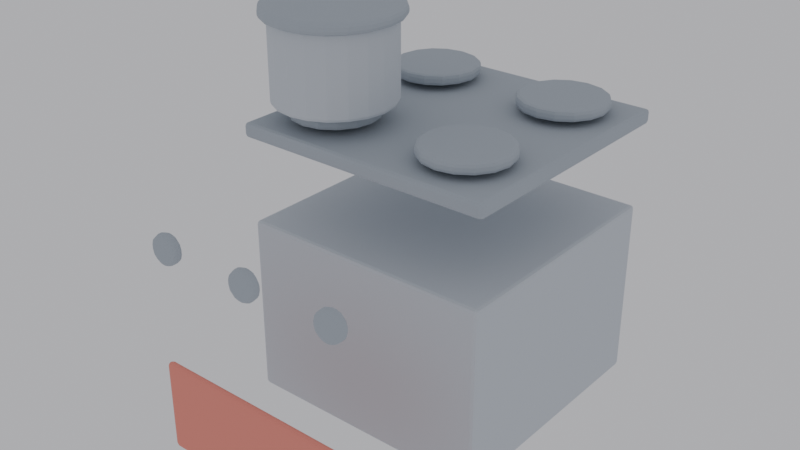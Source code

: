 # Source: Stove.blend  (saved by Blender 5.2.44; exported with 4.5.12 LTS)
import bpy
from mathutils import Matrix  # noqa: F401  (used for matrix-valued properties, if any)

bpy.ops.wm.read_factory_settings(use_empty=True)
scene = bpy.context.scene
scene.name = 'Scene'

# ---- materials (node trees are filled in below, after node groups)
mat_m_metal = bpy.data.materials.new('M_Metal')
mat_m_metaldark = bpy.data.materials.new('M_MetalDark')
mat_m_teama = bpy.data.materials.new('M_TeamA')

# ---- material node trees
mat_m_metal.use_nodes = True; mat_m_metal.node_tree.nodes.clear()
_N = mat_m_metal.node_tree.nodes; _L = mat_m_metal.node_tree.links
n0 = _N.new('ShaderNodeBsdfPrincipled'); n0.name = 'Principled BSDF'; n0.location = (-200, 100)
n0.inputs[0].default_value = (0.6039, 0.6471, 0.6941, 1.0)
n0.inputs[2].default_value = 0.9
n0.inputs[10].default_value = 0.005
n0.inputs[13].default_value = 0.2
n1 = _N.new('ShaderNodeOutputMaterial'); n1.name = 'Material Output'; n1.location = (200, 100)
_L.new(n0.outputs[0], n1.inputs[0])
n1.is_active_output = True
mat_m_metaldark.use_nodes = True; mat_m_metaldark.node_tree.nodes.clear()
_N = mat_m_metaldark.node_tree.nodes; _L = mat_m_metaldark.node_tree.links
n0 = _N.new('ShaderNodeBsdfPrincipled'); n0.name = 'Principled BSDF'; n0.location = (-200, 100)
n0.inputs[0].default_value = (0.4314, 0.4784, 0.5255, 1.0)
n0.inputs[2].default_value = 0.9
n0.inputs[10].default_value = 0.005
n0.inputs[13].default_value = 0.2
n1 = _N.new('ShaderNodeOutputMaterial'); n1.name = 'Material Output'; n1.location = (200, 100)
_L.new(n0.outputs[0], n1.inputs[0])
n1.is_active_output = True
mat_m_teama.use_nodes = True; mat_m_teama.node_tree.nodes.clear()
_N = mat_m_teama.node_tree.nodes; _L = mat_m_teama.node_tree.links
n0 = _N.new('ShaderNodeBsdfPrincipled'); n0.name = 'Principled BSDF'; n0.location = (-200, 100)
n0.inputs[0].default_value = (0.9059, 0.298, 0.2353, 1.0)
n0.inputs[2].default_value = 0.9
n0.inputs[10].default_value = 0.005
n0.inputs[13].default_value = 0.2
n1 = _N.new('ShaderNodeOutputMaterial'); n1.name = 'Material Output'; n1.location = (200, 100)
_L.new(n0.outputs[0], n1.inputs[0])
n1.is_active_output = True

# ---- world
world_world = bpy.data.worlds.new('World'); scene.world = world_world
world_world.use_nodes = True; world_world.node_tree.nodes.clear()
_N = world_world.node_tree.nodes; _L = world_world.node_tree.links
n0 = _N.new('ShaderNodeOutputWorld'); n0.name = 'World Output'; n0.location = (200, 100)
n1 = _N.new('ShaderNodeBackground'); n1.name = 'Background'; n1.location = (-200, 100)
n1.inputs[0].default_value = (0.9, 0.9, 0.95, 1.0)
n1.inputs[1].default_value = 0.6
_L.new(n1.outputs[0], n0.inputs[0])
n0.is_active_output = True
world_world.color = (0.05088, 0.05088, 0.05088)
world_world.sun_shadow_jitter_overblur = 0.0

# ---- meshes
me_cube_021 = bpy.data.meshes.new('Cube.021')
me_cube_021.from_pydata([(-0.34, -0.1675, -0.5325), (-0.34, -0.1675, -0.0325), (-0.34, 0.5325, -0.5325), (-0.34, 0.5325, -0.0325), (0.36, -0.1675, -0.5325), (0.36, -0.1675, -0.0325), (0.36, 0.5325, -0.5325), (0.36, 0.5325, -0.0325), (-0.35, -0.1775, 0.1975), (-0.35, -0.1775, 0.2375), (-0.35, 0.5425, 0.1975), (-0.35, 0.5425, 0.2375), (0.37, -0.1775, 0.1975), (0.37, -0.1775, 0.2375), (0.37, 0.5425, 0.1975), (0.37, 0.5425, 0.2375), (-0.19, 0.1025, 0.2525), (-0.19, 0.1025, 0.2825), (-0.1441, 0.09337, 0.2525), (-0.1441, 0.09337, 0.2825), (-0.1051, 0.06735, 0.2525), (-0.1051, 0.06735, 0.2825), (-0.07913, 0.02842, 0.2525), (-0.07913, 0.02842, 0.2825), (-0.07, -0.0175, 0.2525), (-0.07, -0.0175, 0.2825), (-0.07913, -0.06342, 0.2525), (-0.07913, -0.06342, 0.2825), (-0.1051, -0.1024, 0.2525), (-0.1051, -0.1024, 0.2825), (-0.1441, -0.1284, 0.2525), (-0.1441, -0.1284, 0.2825), (-0.19, -0.1375, 0.2525), (-0.19, -0.1375, 0.2825), (-0.2359, -0.1284, 0.2525), (-0.2359, -0.1284, 0.2825), (-0.2749, -0.1024, 0.2525), (-0.2749, -0.1024, 0.2825), (-0.3009, -0.06342, 0.2525), (-0.3009, -0.06342, 0.2825), (-0.31, -0.0175, 0.2525), (-0.31, -0.0175, 0.2825), (-0.3009, 0.02842, 0.2525), (-0.3009, 0.02842, 0.2825), (-0.2749, 0.06735, 0.2525), (-0.2749, 0.06735, 0.2825), (-0.2359, 0.09337, 0.2525), (-0.2359, 0.09337, 0.2825), (-0.19, 0.5025, 0.2525), (-0.19, 0.5025, 0.2825), (-0.1441, 0.4934, 0.2525), (-0.1441, 0.4934, 0.2825), (-0.1051, 0.4674, 0.2525), (-0.1051, 0.4674, 0.2825), (-0.07913, 0.4284, 0.2525), (-0.07913, 0.4284, 0.2825), (-0.07, 0.3825, 0.2525), (-0.07, 0.3825, 0.2825), (-0.07913, 0.3366, 0.2525), (-0.07913, 0.3366, 0.2825), (-0.1051, 0.2976, 0.2525), (-0.1051, 0.2976, 0.2825), (-0.1441, 0.2716, 0.2525), (-0.1441, 0.2716, 0.2825), (-0.19, 0.2625, 0.2525), (-0.19, 0.2625, 0.2825), (-0.2359, 0.2716, 0.2525), (-0.2359, 0.2716, 0.2825), (-0.2749, 0.2976, 0.2525), (-0.2749, 0.2976, 0.2825), (-0.3009, 0.3366, 0.2525), (-0.3009, 0.3366, 0.2825), (-0.31, 0.3825, 0.2525), (-0.31, 0.3825, 0.2825), (-0.3009, 0.4284, 0.2525), (-0.3009, 0.4284, 0.2825), (-0.2749, 0.4674, 0.2525), (-0.2749, 0.4674, 0.2825), (-0.2359, 0.4934, 0.2525), (-0.2359, 0.4934, 0.2825), (0.21, 0.1025, 0.2525), (0.21, 0.1025, 0.2825), (0.2559, 0.09337, 0.2525), (0.2559, 0.09337, 0.2825), (0.2949, 0.06735, 0.2525), (0.2949, 0.06735, 0.2825), (0.3209, 0.02842, 0.2525), (0.3209, 0.02842, 0.2825), (0.33, -0.0175, 0.2525), (0.33, -0.0175, 0.2825), (0.3209, -0.06342, 0.2525), (0.3209, -0.06342, 0.2825), (0.2949, -0.1024, 0.2525), (0.2949, -0.1024, 0.2825), (0.2559, -0.1284, 0.2525), (0.2559, -0.1284, 0.2825), (0.21, -0.1375, 0.2525), (0.21, -0.1375, 0.2825), (0.1641, -0.1284, 0.2525), (0.1641, -0.1284, 0.2825), (0.1251, -0.1024, 0.2525), (0.1251, -0.1024, 0.2825), (0.09913, -0.06342, 0.2525), (0.09913, -0.06342, 0.2825), (0.09, -0.0175, 0.2525), (0.09, -0.0175, 0.2825), (0.09913, 0.02842, 0.2525), (0.09913, 0.02842, 0.2825), (0.1251, 0.06735, 0.2525), (0.1251, 0.06735, 0.2825), (0.1641, 0.09337, 0.2525), (0.1641, 0.09337, 0.2825), (0.21, 0.5025, 0.2525), (0.21, 0.5025, 0.2825), (0.2559, 0.4934, 0.2525), (0.2559, 0.4934, 0.2825), (0.2949, 0.4674, 0.2525), (0.2949, 0.4674, 0.2825), (0.3209, 0.4284, 0.2525), (0.3209, 0.4284, 0.2825), (0.33, 0.3825, 0.2525), (0.33, 0.3825, 0.2825), (0.3209, 0.3366, 0.2525), (0.3209, 0.3366, 0.2825), (0.2949, 0.2976, 0.2525), (0.2949, 0.2976, 0.2825), (0.2559, 0.2716, 0.2525), (0.2559, 0.2716, 0.2825), (0.21, 0.2625, 0.2525), (0.21, 0.2625, 0.2825), (0.1641, 0.2716, 0.2525), (0.1641, 0.2716, 0.2825), (0.1251, 0.2976, 0.2525), (0.1251, 0.2976, 0.2825), (0.09913, 0.3366, 0.2525), (0.09913, 0.3366, 0.2825), (0.09, 0.3825, 0.2525), (0.09, 0.3825, 0.2825), (0.09913, 0.4284, 0.2525), (0.09913, 0.4284, 0.2825), (0.1251, 0.4674, 0.2525), (0.1251, 0.4674, 0.2825), (0.1641, 0.4934, 0.2525), (0.1641, 0.4934, 0.2825), (-0.19, 0.1425, 0.2875), (-0.19, 0.1425, 0.5075), (-0.1406, 0.1347, 0.2875), (-0.1406, 0.1347, 0.5075), (-0.09595, 0.1119, 0.2875), (-0.09595, 0.1119, 0.5075), (-0.06056, 0.07655, 0.2875), (-0.06056, 0.07655, 0.5075), (-0.03783, 0.03194, 0.2875), (-0.03783, 0.03194, 0.5075), (-0.03, -0.0175, 0.2875), (-0.03, -0.0175, 0.5075), (-0.03783, -0.06694, 0.2875), (-0.03783, -0.06694, 0.5075), (-0.06056, -0.1115, 0.2875), (-0.06056, -0.1115, 0.5075), (-0.09595, -0.1469, 0.2875), (-0.09595, -0.1469, 0.5075), (-0.1406, -0.1697, 0.2875), (-0.1406, -0.1697, 0.5075), (-0.19, -0.1775, 0.2875), (-0.19, -0.1775, 0.5075), (-0.2394, -0.1697, 0.2875), (-0.2394, -0.1697, 0.5075), (-0.284, -0.1469, 0.2875), (-0.284, -0.1469, 0.5075), (-0.3194, -0.1115, 0.2875), (-0.3194, -0.1115, 0.5075), (-0.3422, -0.06694, 0.2875), (-0.3422, -0.06694, 0.5075), (-0.35, -0.0175, 0.2875), (-0.35, -0.0175, 0.5075), (-0.3422, 0.03194, 0.2875), (-0.3422, 0.03194, 0.5075), (-0.3194, 0.07655, 0.2875), (-0.3194, 0.07655, 0.5075), (-0.284, 0.1119, 0.2875), (-0.284, 0.1119, 0.5075), (-0.2394, 0.1347, 0.2875), (-0.2394, 0.1347, 0.5075), (-0.19, 0.1625, 0.5025), (-0.19, 0.1625, 0.5325), (-0.1344, 0.1537, 0.5025), (-0.1344, 0.1537, 0.5325), (-0.0842, 0.1281, 0.5025), (-0.0842, 0.1281, 0.5325), (-0.04438, 0.0883, 0.5025), (-0.04438, 0.0883, 0.5325), (-0.01881, 0.03812, 0.5025), (-0.01881, 0.03812, 0.5325), (-0.01, -0.0175, 0.5025), (-0.01, -0.0175, 0.5325), (-0.01881, -0.07312, 0.5025), (-0.01881, -0.07312, 0.5325), (-0.04438, -0.1233, 0.5025), (-0.04438, -0.1233, 0.5325), (-0.0842, -0.1631, 0.5025), (-0.0842, -0.1631, 0.5325), (-0.1344, -0.1887, 0.5025), (-0.1344, -0.1887, 0.5325), (-0.19, -0.1975, 0.5025), (-0.19, -0.1975, 0.5325), (-0.2456, -0.1887, 0.5025), (-0.2456, -0.1887, 0.5325), (-0.2958, -0.1631, 0.5025), (-0.2958, -0.1631, 0.5325), (-0.3356, -0.1233, 0.5025), (-0.3356, -0.1233, 0.5325), (-0.3612, -0.07312, 0.5025), (-0.3612, -0.07312, 0.5325), (-0.37, -0.0175, 0.5025), (-0.37, -0.0175, 0.5325), (-0.3612, 0.03812, 0.5025), (-0.3612, 0.03812, 0.5325), (-0.3356, 0.0883, 0.5025), (-0.3356, 0.0883, 0.5325), (-0.2958, 0.1281, 0.5025), (-0.2958, 0.1281, 0.5325), (-0.2456, 0.1537, 0.5025), (-0.2456, 0.1537, 0.5325), (-0.24, -0.5125, 0.1075), (-0.24, -0.5425, 0.1075), (-0.22, -0.5125, 0.1021), (-0.22, -0.5425, 0.1021), (-0.2054, -0.5125, 0.0875), (-0.2054, -0.5425, 0.0875), (-0.2, -0.5125, 0.0675), (-0.2, -0.5425, 0.0675), (-0.2054, -0.5125, 0.0475), (-0.2054, -0.5425, 0.0475), (-0.22, -0.5125, 0.03286), (-0.22, -0.5425, 0.03286), (-0.24, -0.5125, 0.0275), (-0.24, -0.5425, 0.0275), (-0.26, -0.5125, 0.03286), (-0.26, -0.5425, 0.03286), (-0.2746, -0.5125, 0.0475), (-0.2746, -0.5425, 0.0475), (-0.28, -0.5125, 0.0675), (-0.28, -0.5425, 0.0675), (-0.2746, -0.5125, 0.0875), (-0.2746, -0.5425, 0.0875), (-0.26, -0.5125, 0.1021), (-0.26, -0.5425, 0.1021), (0.01, -0.5125, 0.1075), (0.01, -0.5425, 0.1075), (0.03, -0.5125, 0.1021), (0.03, -0.5425, 0.1021), (0.04464, -0.5125, 0.0875), (0.04464, -0.5425, 0.0875), (0.05, -0.5125, 0.0675), (0.05, -0.5425, 0.0675), (0.04464, -0.5125, 0.0475), (0.04464, -0.5425, 0.0475), (0.03, -0.5125, 0.03286), (0.03, -0.5425, 0.03286), (0.01, -0.5125, 0.0275), (0.01, -0.5425, 0.0275), (-0.01, -0.5125, 0.03286), (-0.01, -0.5425, 0.03286), (-0.02464, -0.5125, 0.0475), (-0.02464, -0.5425, 0.0475), (-0.03, -0.5125, 0.0675), (-0.03, -0.5425, 0.0675), (-0.02464, -0.5125, 0.0875), (-0.02464, -0.5425, 0.0875), (-0.01, -0.5125, 0.1021), (-0.01, -0.5425, 0.1021), (0.26, -0.5125, 0.1075), (0.26, -0.5425, 0.1075), (0.28, -0.5125, 0.1021), (0.28, -0.5425, 0.1021), (0.2946, -0.5125, 0.0875), (0.2946, -0.5425, 0.0875), (0.3, -0.5125, 0.0675), (0.3, -0.5425, 0.0675), (0.2946, -0.5125, 0.0475), (0.2946, -0.5425, 0.0475), (0.28, -0.5125, 0.03286), (0.28, -0.5425, 0.03286), (0.26, -0.5125, 0.0275), (0.26, -0.5425, 0.0275), (0.24, -0.5125, 0.03286), (0.24, -0.5425, 0.03286), (0.2254, -0.5125, 0.0475), (0.2254, -0.5425, 0.0475), (0.22, -0.5125, 0.0675), (0.22, -0.5425, 0.0675), (0.2254, -0.5125, 0.0875), (0.2254, -0.5425, 0.0875), (0.24, -0.5125, 0.1021), (0.24, -0.5425, 0.1021), (-0.29, -0.5275, -0.5075), (-0.29, -0.5275, -0.2575), (-0.29, -0.5075, -0.5075), (-0.29, -0.5075, -0.2575), (0.31, -0.5275, -0.5075), (0.31, -0.5275, -0.2575), (0.31, -0.5075, -0.5075), (0.31, -0.5075, -0.2575)], [], [(0, 1, 3, 2), (2, 3, 7, 6), (6, 7, 5, 4), (4, 5, 1, 0), (2, 6, 4, 0), (7, 3, 1, 5), (8, 9, 11, 10), (10, 11, 15, 14), (14, 15, 13, 12), (12, 13, 9, 8), (10, 14, 12, 8), (15, 11, 9, 13), (16, 17, 19, 18), (18, 19, 21, 20), (20, 21, 23, 22), (22, 23, 25, 24), (24, 25, 27, 26), (26, 27, 29, 28), (28, 29, 31, 30), (30, 31, 33, 32), (32, 33, 35, 34), (34, 35, 37, 36), (36, 37, 39, 38), (38, 39, 41, 40), (40, 41, 43, 42), (42, 43, 45, 44), (19, 17, 47, 45, 43, 41, 39, 37, 35, 33, 31, 29, 27, 25, 23, 21), (44, 45, 47, 46), (46, 47, 17, 16), (16, 18, 20, 22, 24, 26, 28, 30, 32, 34, 36, 38, 40, 42, 44, 46), (48, 49, 51, 50), (50, 51, 53, 52), (52, 53, 55, 54), (54, 55, 57, 56), (56, 57, 59, 58), (58, 59, 61, 60), (60, 61, 63, 62), (62, 63, 65, 64), (64, 65, 67, 66), (66, 67, 69, 68), (68, 69, 71, 70), (70, 71, 73, 72), (72, 73, 75, 74), (74, 75, 77, 76), (51, 49, 79, 77, 75, 73, 71, 69, 67, 65, 63, 61, 59, 57, 55, 53), (76, 77, 79, 78), (78, 79, 49, 48), (48, 50, 52, 54, 56, 58, 60, 62, 64, 66, 68, 70, 72, 74, 76, 78), (80, 81, 83, 82), (82, 83, 85, 84), (84, 85, 87, 86), (86, 87, 89, 88), (88, 89, 91, 90), (90, 91, 93, 92), (92, 93, 95, 94), (94, 95, 97, 96), (96, 97, 99, 98), (98, 99, 101, 100), (100, 101, 103, 102), (102, 103, 105, 104), (104, 105, 107, 106), (106, 107, 109, 108), (83, 81, 111, 109, 107, 105, 103, 101, 99, 97, 95, 93, 91, 89, 87, 85), (108, 109, 111, 110), (110, 111, 81, 80), (80, 82, 84, 86, 88, 90, 92, 94, 96, 98, 100, 102, 104, 106, 108, 110), (112, 113, 115, 114), (114, 115, 117, 116), (116, 117, 119, 118), (118, 119, 121, 120), (120, 121, 123, 122), (122, 123, 125, 124), (124, 125, 127, 126), (126, 127, 129, 128), (128, 129, 131, 130), (130, 131, 133, 132), (132, 133, 135, 134), (134, 135, 137, 136), (136, 137, 139, 138), (138, 139, 141, 140), (115, 113, 143, 141, 139, 137, 135, 133, 131, 129, 127, 125, 123, 121, 119, 117), (140, 141, 143, 142), (142, 143, 113, 112), (112, 114, 116, 118, 120, 122, 124, 126, 128, 130, 132, 134, 136, 138, 140, 142), (144, 145, 147, 146), (146, 147, 149, 148), (148, 149, 151, 150), (150, 151, 153, 152), (152, 153, 155, 154), (154, 155, 157, 156), (156, 157, 159, 158), (158, 159, 161, 160), (160, 161, 163, 162), (162, 163, 165, 164), (164, 165, 167, 166), (166, 167, 169, 168), (168, 169, 171, 170), (170, 171, 173, 172), (172, 173, 175, 174), (174, 175, 177, 176), (176, 177, 179, 178), (178, 179, 181, 180), (147, 145, 183, 181, 179, 177, 175, 173, 171, 169, 167, 165, 163, 161, 159, 157, 155, 153, 151, 149), (180, 181, 183, 182), (182, 183, 145, 144), (144, 146, 148, 150, 152, 154, 156, 158, 160, 162, 164, 166, 168, 170, 172, 174, 176, 178, 180, 182), (184, 185, 187, 186), (186, 187, 189, 188), (188, 189, 191, 190), (190, 191, 193, 192), (192, 193, 195, 194), (194, 195, 197, 196), (196, 197, 199, 198), (198, 199, 201, 200), (200, 201, 203, 202), (202, 203, 205, 204), (204, 205, 207, 206), (206, 207, 209, 208), (208, 209, 211, 210), (210, 211, 213, 212), (212, 213, 215, 214), (214, 215, 217, 216), (216, 217, 219, 218), (218, 219, 221, 220), (187, 185, 223, 221, 219, 217, 215, 213, 211, 209, 207, 205, 203, 201, 199, 197, 195, 193, 191, 189), (220, 221, 223, 222), (222, 223, 185, 184), (184, 186, 188, 190, 192, 194, 196, 198, 200, 202, 204, 206, 208, 210, 212, 214, 216, 218, 220, 222), (224, 225, 227, 226), (226, 227, 229, 228), (228, 229, 231, 230), (230, 231, 233, 232), (232, 233, 235, 234), (234, 235, 237, 236), (236, 237, 239, 238), (238, 239, 241, 240), (240, 241, 243, 242), (242, 243, 245, 244), (227, 225, 247, 245, 243, 241, 239, 237, 235, 233, 231, 229), (244, 245, 247, 246), (246, 247, 225, 224), (224, 226, 228, 230, 232, 234, 236, 238, 240, 242, 244, 246), (248, 249, 251, 250), (250, 251, 253, 252), (252, 253, 255, 254), (254, 255, 257, 256), (256, 257, 259, 258), (258, 259, 261, 260), (260, 261, 263, 262), (262, 263, 265, 264), (264, 265, 267, 266), (266, 267, 269, 268), (251, 249, 271, 269, 267, 265, 263, 261, 259, 257, 255, 253), (268, 269, 271, 270), (270, 271, 249, 248), (248, 250, 252, 254, 256, 258, 260, 262, 264, 266, 268, 270), (272, 273, 275, 274), (274, 275, 277, 276), (276, 277, 279, 278), (278, 279, 281, 280), (280, 281, 283, 282), (282, 283, 285, 284), (284, 285, 287, 286), (286, 287, 289, 288), (288, 289, 291, 290), (290, 291, 293, 292), (275, 273, 295, 293, 291, 289, 287, 285, 283, 281, 279, 277), (292, 293, 295, 294), (294, 295, 273, 272), (272, 274, 276, 278, 280, 282, 284, 286, 288, 290, 292, 294), (296, 297, 299, 298), (298, 299, 303, 302), (302, 303, 301, 300), (300, 301, 297, 296), (298, 302, 300, 296), (303, 299, 297, 301)])
me_cube_021.polygons.foreach_set('material_index', [0, 0, 0, 0, 0, 0, 1, 1, 1, 1, 1, 1, 1, 1, 1, 1, 1, 1, 1, 1, 1, 1, 1, 1, 1, 1, 1, 1, 1, 1, 1, 1, 1, 1, 1, 1, 1, 1, 1, 1, 1, 1, 1, 1, 1, 1, 1, 1, 1, 1, 1, 1, 1, 1, 1, 1, 1, 1, 1, 1, 1, 1, 1, 1, 1, 1, 1, 1, 1, 1, 1, 1, 1, 1, 1, 1, 1, 1, 1, 1, 1, 1, 1, 1, 0, 0, 0, 0, 0, 0, 0, 0, 0, 0, 0, 0, 0, 0, 0, 0, 0, 0, 0, 0, 0, 0, 1, 1, 1, 1, 1, 1, 1, 1, 1, 1, 1, 1, 1, 1, 1, 1, 1, 1, 1, 1, 1, 1, 1, 1, 1, 1, 1, 1, 1, 1, 1, 1, 1, 1, 1, 1, 1, 1, 1, 1, 1, 1, 1, 1, 1, 1, 1, 1, 1, 1, 1, 1, 1, 1, 1, 1, 1, 1, 1, 1, 1, 1, 1, 1, 2, 2, 2, 2, 2, 2])
_uv = me_cube_021.uv_layers.new(name='UVMap')
_uv.uv.foreach_set('vector', [0.375, 0.0, 0.625, 0.0, 0.625, 0.25, 0.375, 0.25, 0.375, 0.25, 0.625, 0.25, 0.625, 0.5, 0.375, 0.5, 0.375, 0.5, 0.625, 0.5, 0.625, 0.75, 0.375, 0.75, 0.375, 0.75, 0.625, 0.75, 0.625, 1.0, 0.375, 1.0, 0.125, 0.5, 0.375, 0.5, 0.375, 0.75, 0.125, 0.75, 0.625, 0.5, 0.875, 0.5, 0.875, 0.75, 0.625, 0.75, 0.375, 0.0, 0.625, 0.0, 0.625, 0.25, 0.375, 0.25, 0.375, 0.25, 0.625, 0.25, 0.625, 0.5, 0.375, 0.5, 0.375, 0.5, 0.625, 0.5, 0.625, 0.75, 0.375, 0.75, 0.375, 0.75, 0.625, 0.75, 0.625, 1.0, 0.375, 1.0, 0.125, 0.5, 0.375, 0.5, 0.375, 0.75, 0.125, 0.75, 0.625, 0.5, 0.875, 0.5, 0.875, 0.75, 0.625, 0.75, 1.0, 0.5, 1.0, 1.0, 0.9375, 1.0, 0.9375, 0.5, 0.9375, 0.5, 0.9375, 1.0, 0.875, 1.0, 0.875, 0.5, 0.875, 0.5, 0.875, 1.0, 0.8125, 1.0, 0.8125, 0.5, 0.8125, 0.5, 0.8125, 1.0, 0.75, 1.0, 0.75, 0.5, 0.75, 0.5, 0.75, 1.0, 0.6875, 1.0, 0.6875, 0.5, 0.6875, 0.5, 0.6875, 1.0, 0.625, 1.0, 0.625, 0.5, 0.625, 0.5, 0.625, 1.0, 0.5625, 1.0, 0.5625, 0.5, 0.5625, 0.5, 0.5625, 1.0, 0.5, 1.0, 0.5, 0.5, 0.5, 0.5, 0.5, 1.0, 0.4375, 1.0, 0.4375, 0.5, 0.4375, 0.5, 0.4375, 1.0, 0.375, 1.0, 0.375, 0.5, 0.375, 0.5, 0.375, 1.0, 0.3125, 1.0, 0.3125, 0.5, 0.3125, 0.5, 0.3125, 1.0, 0.25, 1.0, 0.25, 0.5, 0.25, 0.5, 0.25, 1.0, 0.1875, 1.0, 0.1875, 0.5, 0.1875, 0.5, 0.1875, 1.0, 0.125, 1.0, 0.125, 0.5, 0.3418, 0.4717, 0.25, 0.49, 0.1582, 0.4717, 0.08029, 0.4197, 0.02827, 0.3418, 0.01, 0.25, 0.02827, 0.1582, 0.08029, 0.08029, 0.1582, 0.02827, 0.25, 0.01, 0.3418, 0.02827, 0.4197, 0.08029, 0.4717, 0.1582, 0.49, 0.25, 0.4717, 0.3418, 0.4197, 0.4197, 0.125, 0.5, 0.125, 1.0, 0.0625, 1.0, 0.0625, 0.5, 0.0625, 0.5, 0.0625, 1.0, 0.0, 1.0, 0.0, 0.5, 0.75, 0.49, 0.8418, 0.4717, 0.9197, 0.4197, 0.9717, 0.3418, 0.99, 0.25, 0.9717, 0.1582, 0.9197, 0.08029, 0.8418, 0.02827, 0.75, 0.01, 0.6582, 0.02827, 0.5803, 0.08029, 0.5283, 0.1582, 0.51, 0.25, 0.5283, 0.3418, 0.5803, 0.4197, 0.6582, 0.4717, 1.0, 0.5, 1.0, 1.0, 0.9375, 1.0, 0.9375, 0.5, 0.9375, 0.5, 0.9375, 1.0, 0.875, 1.0, 0.875, 0.5, 0.875, 0.5, 0.875, 1.0, 0.8125, 1.0, 0.8125, 0.5, 0.8125, 0.5, 0.8125, 1.0, 0.75, 1.0, 0.75, 0.5, 0.75, 0.5, 0.75, 1.0, 0.6875, 1.0, 0.6875, 0.5, 0.6875, 0.5, 0.6875, 1.0, 0.625, 1.0, 0.625, 0.5, 0.625, 0.5, 0.625, 1.0, 0.5625, 1.0, 0.5625, 0.5, 0.5625, 0.5, 0.5625, 1.0, 0.5, 1.0, 0.5, 0.5, 0.5, 0.5, 0.5, 1.0, 0.4375, 1.0, 0.4375, 0.5, 0.4375, 0.5, 0.4375, 1.0, 0.375, 1.0, 0.375, 0.5, 0.375, 0.5, 0.375, 1.0, 0.3125, 1.0, 0.3125, 0.5, 0.3125, 0.5, 0.3125, 1.0, 0.25, 1.0, 0.25, 0.5, 0.25, 0.5, 0.25, 1.0, 0.1875, 1.0, 0.1875, 0.5, 0.1875, 0.5, 0.1875, 1.0, 0.125, 1.0, 0.125, 0.5, 0.3418, 0.4717, 0.25, 0.49, 0.1582, 0.4717, 0.08029, 0.4197, 0.02827, 0.3418, 0.01, 0.25, 0.02827, 0.1582, 0.08029, 0.08029, 0.1582, 0.02827, 0.25, 0.01, 0.3418, 0.02827, 0.4197, 0.08029, 0.4717, 0.1582, 0.49, 0.25, 0.4717, 0.3418, 0.4197, 0.4197, 0.125, 0.5, 0.125, 1.0, 0.0625, 1.0, 0.0625, 0.5, 0.0625, 0.5, 0.0625, 1.0, 0.0, 1.0, 0.0, 0.5, 0.75, 0.49, 0.8418, 0.4717, 0.9197, 0.4197, 0.9717, 0.3418, 0.99, 0.25, 0.9717, 0.1582, 0.9197, 0.08029, 0.8418, 0.02827, 0.75, 0.01, 0.6582, 0.02827, 0.5803, 0.08029, 0.5283, 0.1582, 0.51, 0.25, 0.5283, 0.3418, 0.5803, 0.4197, 0.6582, 0.4717, 1.0, 0.5, 1.0, 1.0, 0.9375, 1.0, 0.9375, 0.5, 0.9375, 0.5, 0.9375, 1.0, 0.875, 1.0, 0.875, 0.5, 0.875, 0.5, 0.875, 1.0, 0.8125, 1.0, 0.8125, 0.5, 0.8125, 0.5, 0.8125, 1.0, 0.75, 1.0, 0.75, 0.5, 0.75, 0.5, 0.75, 1.0, 0.6875, 1.0, 0.6875, 0.5, 0.6875, 0.5, 0.6875, 1.0, 0.625, 1.0, 0.625, 0.5, 0.625, 0.5, 0.625, 1.0, 0.5625, 1.0, 0.5625, 0.5, 0.5625, 0.5, 0.5625, 1.0, 0.5, 1.0, 0.5, 0.5, 0.5, 0.5, 0.5, 1.0, 0.4375, 1.0, 0.4375, 0.5, 0.4375, 0.5, 0.4375, 1.0, 0.375, 1.0, 0.375, 0.5, 0.375, 0.5, 0.375, 1.0, 0.3125, 1.0, 0.3125, 0.5, 0.3125, 0.5, 0.3125, 1.0, 0.25, 1.0, 0.25, 0.5, 0.25, 0.5, 0.25, 1.0, 0.1875, 1.0, 0.1875, 0.5, 0.1875, 0.5, 0.1875, 1.0, 0.125, 1.0, 0.125, 0.5, 0.3418, 0.4717, 0.25, 0.49, 0.1582, 0.4717, 0.08029, 0.4197, 0.02827, 0.3418, 0.01, 0.25, 0.02827, 0.1582, 0.08029, 0.08029, 0.1582, 0.02827, 0.25, 0.01, 0.3418, 0.02827, 0.4197, 0.08029, 0.4717, 0.1582, 0.49, 0.25, 0.4717, 0.3418, 0.4197, 0.4197, 0.125, 0.5, 0.125, 1.0, 0.0625, 1.0, 0.0625, 0.5, 0.0625, 0.5, 0.0625, 1.0, 0.0, 1.0, 0.0, 0.5, 0.75, 0.49, 0.8418, 0.4717, 0.9197, 0.4197, 0.9717, 0.3418, 0.99, 0.25, 0.9717, 0.1582, 0.9197, 0.08029, 0.8418, 0.02827, 0.75, 0.01, 0.6582, 0.02827, 0.5803, 0.08029, 0.5283, 0.1582, 0.51, 0.25, 0.5283, 0.3418, 0.5803, 0.4197, 0.6582, 0.4717, 1.0, 0.5, 1.0, 1.0, 0.9375, 1.0, 0.9375, 0.5, 0.9375, 0.5, 0.9375, 1.0, 0.875, 1.0, 0.875, 0.5, 0.875, 0.5, 0.875, 1.0, 0.8125, 1.0, 0.8125, 0.5, 0.8125, 0.5, 0.8125, 1.0, 0.75, 1.0, 0.75, 0.5, 0.75, 0.5, 0.75, 1.0, 0.6875, 1.0, 0.6875, 0.5, 0.6875, 0.5, 0.6875, 1.0, 0.625, 1.0, 0.625, 0.5, 0.625, 0.5, 0.625, 1.0, 0.5625, 1.0, 0.5625, 0.5, 0.5625, 0.5, 0.5625, 1.0, 0.5, 1.0, 0.5, 0.5, 0.5, 0.5, 0.5, 1.0, 0.4375, 1.0, 0.4375, 0.5, 0.4375, 0.5, 0.4375, 1.0, 0.375, 1.0, 0.375, 0.5, 0.375, 0.5, 0.375, 1.0, 0.3125, 1.0, 0.3125, 0.5, 0.3125, 0.5, 0.3125, 1.0, 0.25, 1.0, 0.25, 0.5, 0.25, 0.5, 0.25, 1.0, 0.1875, 1.0, 0.1875, 0.5, 0.1875, 0.5, 0.1875, 1.0, 0.125, 1.0, 0.125, 0.5, 0.3418, 0.4717, 0.25, 0.49, 0.1582, 0.4717, 0.08029, 0.4197, 0.02827, 0.3418, 0.01, 0.25, 0.02827, 0.1582, 0.08029, 0.08029, 0.1582, 0.02827, 0.25, 0.01, 0.3418, 0.02827, 0.4197, 0.08029, 0.4717, 0.1582, 0.49, 0.25, 0.4717, 0.3418, 0.4197, 0.4197, 0.125, 0.5, 0.125, 1.0, 0.0625, 1.0, 0.0625, 0.5, 0.0625, 0.5, 0.0625, 1.0, 0.0, 1.0, 0.0, 0.5, 0.75, 0.49, 0.8418, 0.4717, 0.9197, 0.4197, 0.9717, 0.3418, 0.99, 0.25, 0.9717, 0.1582, 0.9197, 0.08029, 0.8418, 0.02827, 0.75, 0.01, 0.6582, 0.02827, 0.5803, 0.08029, 0.5283, 0.1582, 0.51, 0.25, 0.5283, 0.3418, 0.5803, 0.4197, 0.6582, 0.4717, 1.0, 0.5, 1.0, 1.0, 0.95, 1.0, 0.95, 0.5, 0.95, 0.5, 0.95, 1.0, 0.9, 1.0, 0.9, 0.5, 0.9, 0.5, 0.9, 1.0, 0.85, 1.0, 0.85, 0.5, 0.85, 0.5, 0.85, 1.0, 0.8, 1.0, 0.8, 0.5, 0.8, 0.5, 0.8, 1.0, 0.75, 1.0, 0.75, 0.5, 0.75, 0.5, 0.75, 1.0, 0.7, 1.0, 0.7, 0.5, 0.7, 0.5, 0.7, 1.0, 0.65, 1.0, 0.65, 0.5, 0.65, 0.5, 0.65, 1.0, 0.6, 1.0, 0.6, 0.5, 0.6, 0.5, 0.6, 1.0, 0.55, 1.0, 0.55, 0.5, 0.55, 0.5, 0.55, 1.0, 0.5, 1.0, 0.5, 0.5, 0.5, 0.5, 0.5, 1.0, 0.45, 1.0, 0.45, 0.5, 0.45, 0.5, 0.45, 1.0, 0.4, 1.0, 0.4, 0.5, 0.4, 0.5, 0.4, 1.0, 0.35, 1.0, 0.35, 0.5, 0.35, 0.5, 0.35, 1.0, 0.3, 1.0, 0.3, 0.5, 0.3, 0.5, 0.3, 1.0, 0.25, 1.0, 0.25, 0.5, 0.25, 0.5, 0.25, 1.0, 0.2, 1.0, 0.2, 0.5, 0.2, 0.5, 0.2, 1.0, 0.15, 1.0, 0.15, 0.5, 0.15, 0.5, 0.15, 1.0, 0.1, 1.0, 0.1, 0.5, 0.3242, 0.4783, 0.25, 0.49, 0.1758, 0.4783, 0.1089, 0.4442, 0.05584, 0.3911, 0.02175, 0.3242, 0.01, 0.25, 0.02175, 0.1758, 0.05584, 0.1089, 0.1089, 0.05584, 0.1758, 0.02175, 0.25, 0.01, 0.3242, 0.02175, 0.3911, 0.05584, 0.4442, 0.1089, 0.4783, 0.1758, 0.49, 0.25, 0.4783, 0.3242, 0.4442, 0.3911, 0.3911, 0.4442, 0.1, 0.5, 0.1, 1.0, 0.05, 1.0, 0.05, 0.5, 0.05, 0.5, 0.05, 1.0, -1.565e-07, 1.0, -1.565e-07, 0.5, 0.75, 0.49, 0.8242, 0.4783, 0.8911, 0.4442, 0.9442, 0.3911, 0.9783, 0.3242, 0.99, 0.25, 0.9783, 0.1758, 0.9442, 0.1089, 0.8911, 0.05584, 0.8242, 0.02175, 0.75, 0.01, 0.6758, 0.02175, 0.6089, 0.05584, 0.5558, 0.1089, 0.5217, 0.1758, 0.51, 0.25, 0.5217, 0.3242, 0.5558, 0.3911, 0.6089, 0.4442, 0.6758, 0.4783, 1.0, 0.5, 1.0, 1.0, 0.95, 1.0, 0.95, 0.5, 0.95, 0.5, 0.95, 1.0, 0.9, 1.0, 0.9, 0.5, 0.9, 0.5, 0.9, 1.0, 0.85, 1.0, 0.85, 0.5, 0.85, 0.5, 0.85, 1.0, 0.8, 1.0, 0.8, 0.5, 0.8, 0.5, 0.8, 1.0, 0.75, 1.0, 0.75, 0.5, 0.75, 0.5, 0.75, 1.0, 0.7, 1.0, 0.7, 0.5, 0.7, 0.5, 0.7, 1.0, 0.65, 1.0, 0.65, 0.5, 0.65, 0.5, 0.65, 1.0, 0.6, 1.0, 0.6, 0.5, 0.6, 0.5, 0.6, 1.0, 0.55, 1.0, 0.55, 0.5, 0.55, 0.5, 0.55, 1.0, 0.5, 1.0, 0.5, 0.5, 0.5, 0.5, 0.5, 1.0, 0.45, 1.0, 0.45, 0.5, 0.45, 0.5, 0.45, 1.0, 0.4, 1.0, 0.4, 0.5, 0.4, 0.5, 0.4, 1.0, 0.35, 1.0, 0.35, 0.5, 0.35, 0.5, 0.35, 1.0, 0.3, 1.0, 0.3, 0.5, 0.3, 0.5, 0.3, 1.0, 0.25, 1.0, 0.25, 0.5, 0.25, 0.5, 0.25, 1.0, 0.2, 1.0, 0.2, 0.5, 0.2, 0.5, 0.2, 1.0, 0.15, 1.0, 0.15, 0.5, 0.15, 0.5, 0.15, 1.0, 0.1, 1.0, 0.1, 0.5, 0.3242, 0.4783, 0.25, 0.49, 0.1758, 0.4783, 0.1089, 0.4442, 0.05584, 0.3911, 0.02175, 0.3242, 0.01, 0.25, 0.02175, 0.1758, 0.05584, 0.1089, 0.1089, 0.05584, 0.1758, 0.02175, 0.25, 0.01, 0.3242, 0.02175, 0.3911, 0.05584, 0.4442, 0.1089, 0.4783, 0.1758, 0.49, 0.25, 0.4783, 0.3242, 0.4442, 0.3911, 0.3911, 0.4442, 0.1, 0.5, 0.1, 1.0, 0.05, 1.0, 0.05, 0.5, 0.05, 0.5, 0.05, 1.0, -1.565e-07, 1.0, -1.565e-07, 0.5, 0.75, 0.49, 0.8242, 0.4783, 0.8911, 0.4442, 0.9442, 0.3911, 0.9783, 0.3242, 0.99, 0.25, 0.9783, 0.1758, 0.9442, 0.1089, 0.8911, 0.05584, 0.8242, 0.02175, 0.75, 0.01, 0.6758, 0.02175, 0.6089, 0.05584, 0.5558, 0.1089, 0.5217, 0.1758, 0.51, 0.25, 0.5217, 0.3242, 0.5558, 0.3911, 0.6089, 0.4442, 0.6758, 0.4783, 1.0, 0.5, 1.0, 1.0, 0.9167, 1.0, 0.9167, 0.5, 0.9167, 0.5, 0.9167, 1.0, 0.8333, 1.0, 0.8333, 0.5, 0.8333, 0.5, 0.8333, 1.0, 0.75, 1.0, 0.75, 0.5, 0.75, 0.5, 0.75, 1.0, 0.6667, 1.0, 0.6667, 0.5, 0.6667, 0.5, 0.6667, 1.0, 0.5833, 1.0, 0.5833, 0.5, 0.5833, 0.5, 0.5833, 1.0, 0.5, 1.0, 0.5, 0.5, 0.5, 0.5, 0.5, 1.0, 0.4167, 1.0, 0.4167, 0.5, 0.4167, 0.5, 0.4167, 1.0, 0.3333, 1.0, 0.3333, 0.5, 0.3333, 0.5, 0.3333, 1.0, 0.25, 1.0, 0.25, 0.5, 0.25, 0.5, 0.25, 1.0, 0.1667, 1.0, 0.1667, 0.5, 0.37, 0.4578, 0.25, 0.49, 0.13, 0.4578, 0.04215, 0.37, 0.01, 0.25, 0.04215, 0.13, 0.13, 0.04215, 0.25, 0.01, 0.37, 0.04215, 0.4578, 0.13, 0.49, 0.25, 0.4578, 0.37, 0.1667, 0.5, 0.1667, 1.0, 0.08333, 1.0, 0.08333, 0.5, 0.08333, 0.5, 0.08333, 1.0, 7.451e-08, 1.0, 7.451e-08, 0.5, 0.75, 0.49, 0.87, 0.4578, 0.9578, 0.37, 0.99, 0.25, 0.9578, 0.13, 0.87, 0.04215, 0.75, 0.01, 0.63, 0.04215, 0.5422, 0.13, 0.51, 0.25, 0.5422, 0.37, 0.63, 0.4578, 1.0, 0.5, 1.0, 1.0, 0.9167, 1.0, 0.9167, 0.5, 0.9167, 0.5, 0.9167, 1.0, 0.8333, 1.0, 0.8333, 0.5, 0.8333, 0.5, 0.8333, 1.0, 0.75, 1.0, 0.75, 0.5, 0.75, 0.5, 0.75, 1.0, 0.6667, 1.0, 0.6667, 0.5, 0.6667, 0.5, 0.6667, 1.0, 0.5833, 1.0, 0.5833, 0.5, 0.5833, 0.5, 0.5833, 1.0, 0.5, 1.0, 0.5, 0.5, 0.5, 0.5, 0.5, 1.0, 0.4167, 1.0, 0.4167, 0.5, 0.4167, 0.5, 0.4167, 1.0, 0.3333, 1.0, 0.3333, 0.5, 0.3333, 0.5, 0.3333, 1.0, 0.25, 1.0, 0.25, 0.5, 0.25, 0.5, 0.25, 1.0, 0.1667, 1.0, 0.1667, 0.5, 0.37, 0.4578, 0.25, 0.49, 0.13, 0.4578, 0.04215, 0.37, 0.01, 0.25, 0.04215, 0.13, 0.13, 0.04215, 0.25, 0.01, 0.37, 0.04215, 0.4578, 0.13, 0.49, 0.25, 0.4578, 0.37, 0.1667, 0.5, 0.1667, 1.0, 0.08333, 1.0, 0.08333, 0.5, 0.08333, 0.5, 0.08333, 1.0, 7.451e-08, 1.0, 7.451e-08, 0.5, 0.75, 0.49, 0.87, 0.4578, 0.9578, 0.37, 0.99, 0.25, 0.9578, 0.13, 0.87, 0.04215, 0.75, 0.01, 0.63, 0.04215, 0.5422, 0.13, 0.51, 0.25, 0.5422, 0.37, 0.63, 0.4578, 1.0, 0.5, 1.0, 1.0, 0.9167, 1.0, 0.9167, 0.5, 0.9167, 0.5, 0.9167, 1.0, 0.8333, 1.0, 0.8333, 0.5, 0.8333, 0.5, 0.8333, 1.0, 0.75, 1.0, 0.75, 0.5, 0.75, 0.5, 0.75, 1.0, 0.6667, 1.0, 0.6667, 0.5, 0.6667, 0.5, 0.6667, 1.0, 0.5833, 1.0, 0.5833, 0.5, 0.5833, 0.5, 0.5833, 1.0, 0.5, 1.0, 0.5, 0.5, 0.5, 0.5, 0.5, 1.0, 0.4167, 1.0, 0.4167, 0.5, 0.4167, 0.5, 0.4167, 1.0, 0.3333, 1.0, 0.3333, 0.5, 0.3333, 0.5, 0.3333, 1.0, 0.25, 1.0, 0.25, 0.5, 0.25, 0.5, 0.25, 1.0, 0.1667, 1.0, 0.1667, 0.5, 0.37, 0.4578, 0.25, 0.49, 0.13, 0.4578, 0.04215, 0.37, 0.01, 0.25, 0.04215, 0.13, 0.13, 0.04215, 0.25, 0.01, 0.37, 0.04215, 0.4578, 0.13, 0.49, 0.25, 0.4578, 0.37, 0.1667, 0.5, 0.1667, 1.0, 0.08333, 1.0, 0.08333, 0.5, 0.08333, 0.5, 0.08333, 1.0, 7.451e-08, 1.0, 7.451e-08, 0.5, 0.75, 0.49, 0.87, 0.4578, 0.9578, 0.37, 0.99, 0.25, 0.9578, 0.13, 0.87, 0.04215, 0.75, 0.01, 0.63, 0.04215, 0.5422, 0.13, 0.51, 0.25, 0.5422, 0.37, 0.63, 0.4578, 0.375, 0.0, 0.625, 0.0, 0.625, 0.25, 0.375, 0.25, 0.375, 0.25, 0.625, 0.25, 0.625, 0.5, 0.375, 0.5, 0.375, 0.5, 0.625, 0.5, 0.625, 0.75, 0.375, 0.75, 0.375, 0.75, 0.625, 0.75, 0.625, 1.0, 0.375, 1.0, 0.125, 0.5, 0.375, 0.5, 0.375, 0.75, 0.125, 0.75, 0.625, 0.5, 0.875, 0.5, 0.875, 0.75, 0.625, 0.75])
me_cube_021.materials.append(mat_m_metal)
me_cube_021.materials.append(mat_m_metaldark)
me_cube_021.materials.append(mat_m_teama)
me_cube_021.update()

# ---- objects
ob_sm_stove = bpy.data.objects.new('SM_Stove', me_cube_021)

# ---- transforms, parenting, visibility, modifiers, constraints
ob_sm_stove.location = (0.0, 0.0, 0.5325)
_m = ob_sm_stove.modifiers.new('Bevel', 'BEVEL')
_m.width = 0.03
_m.width_pct = 0.03
_m.segments = 2

# ---- collection membership
scene.collection.objects.link(ob_sm_stove)

# ---- scene / render settings (as saved in the file)
scene.frame_start = 1; scene.frame_end = 250; scene.frame_set(1)
scene.render.engine = 'BLENDER_EEVEE_NEXT'
scene.render.bake_bias = 0.0
scene.render.bake_samples = 0
scene.render.compositor_device = 'GPU'
scene.eevee.use_volume_custom_range = False
scene.eevee.fast_gi_thickness_near = 0.1
scene.eevee.fast_gi_thickness_far = 0.0
scene.eevee.ray_tracing_options.screen_trace_thickness = 0.1
bpy.context.view_layer.update()

# ---- added for rendering (the .blend has no active camera): camera
cam_auto = bpy.data.cameras.new('AutoCamera')
cam_auto.lens = 50.0
cam_auto.sensor_width = 36.0
cam_auto.clip_end = 1000.0
ob_auto_camera = bpy.data.objects.new('AutoCamera', cam_auto)
scene.collection.objects.link(ob_auto_camera)
ob_auto_camera.location = (1.56444, -1.87732, 1.78405)
ob_auto_camera.rotation_euler = (1.09748, -7.21219e-08, 0.694738)
scene.camera = ob_auto_camera
bpy.context.view_layer.update()
